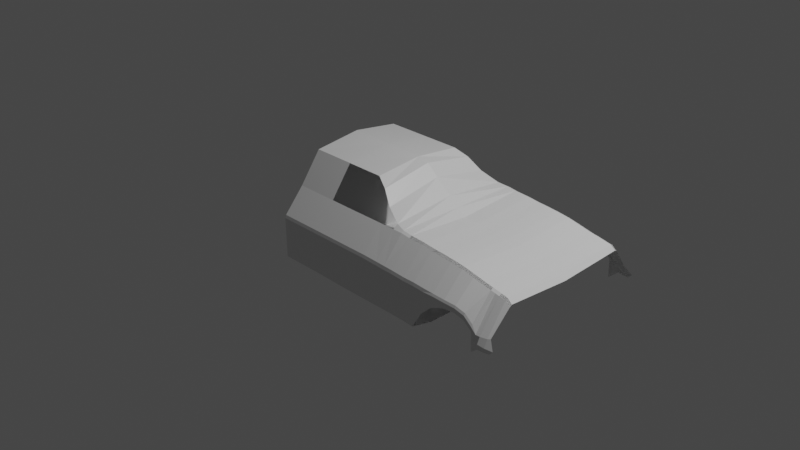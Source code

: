 # Source: car_01.blend  (saved by Blender 2.80.75; exported with 4.5.12 LTS)
import bpy
from mathutils import Matrix  # noqa: F401  (used for matrix-valued properties, if any)

bpy.ops.wm.read_factory_settings(use_empty=True)
scene = bpy.context.scene
scene.name = 'Scene'

# ---- collections
col_collection = bpy.data.collections.new('Collection'); scene.collection.children.link(col_collection)

# ---- materials (node trees are filled in below, after node groups)
mat_material = bpy.data.materials.new('Material')
mat_material.alpha_threshold = 0.0
mat_material.use_transparent_shadow = False
mat_material.line_color = (0.0, 0.0, 0.0, 1.0)

# ---- material node trees
mat_material.use_nodes = True; mat_material.node_tree.nodes.clear()
_N = mat_material.node_tree.nodes; _L = mat_material.node_tree.links
n0 = _N.new('ShaderNodeOutputMaterial'); n0.name = 'Material Output'; n0.location = (300, 300)
n1 = _N.new('ShaderNodeBsdfPrincipled'); n1.name = 'Principled BSDF'; n1.location = (10, 300)
n1.distribution = 'GGX'
n1.subsurface_method = 'BURLEY'
n1.inputs[2].default_value = 0.4
n1.inputs[3].default_value = 1.45
n1.inputs[27].default_value = (0.0, 0.0, 0.0, 1.0)
n1.inputs[28].default_value = 1.0
_L.new(n1.outputs[0], n0.inputs[0])
n0.is_active_output = True

# ---- world
world_world = bpy.data.worlds.new('World'); scene.world = world_world
world_world.use_nodes = True; world_world.node_tree.nodes.clear()
_N = world_world.node_tree.nodes; _L = world_world.node_tree.links
n0 = _N.new('ShaderNodeOutputWorld'); n0.name = 'World Output'; n0.location = (300, 300)
n1 = _N.new('ShaderNodeBackground'); n1.name = 'Background'; n1.location = (10, 300)
n1.inputs[0].default_value = (0.05088, 0.05088, 0.05088, 1.0)
_L.new(n1.outputs[0], n0.inputs[0])
n0.is_active_output = True
world_world.color = (0.05088, 0.05088, 0.05088)
world_world.use_sun_shadow = False
world_world.sun_shadow_jitter_overblur = 0.0

# ---- cameras
cam_camera = bpy.data.cameras.new('Camera')
cam_camera.clip_end = 100.0
cam_camera.ortho_scale = 7.314

# ---- lights
light_light = bpy.data.lights.new('Light', 'POINT')
light_light.transmission_factor = 0.0
light_light.energy = 1000.0
light_light.shadow_soft_size = 0.1
light_light.shadow_maximum_resolution = 0.006
light_light.use_absolute_resolution = True

# ---- meshes
me_cube = bpy.data.meshes.new('Cube')
me_cube.from_pydata([(0.01158, -0.3065, 0.5066), (0.01158, -0.4098, -0.2397), (-0.5281, -0.3065, 0.5066), (-0.5281, -0.4098, -0.2397), (-0.5281, 0.0, -0.2397), (-0.5281, -2.98e-08, 0.55), (0.01158, 0.0, 0.5403), (0.01158, 0.0, -0.2397), (-0.5281, -0.4445, 0.2971), (0.01158, -0.4445, 0.2971), (-0.5281, 0.0, 0.2482), (0.1707, 0.0, 0.454), (0.01158, -0.5774, -0.1501), (-0.5281, 0.0, -0.1458), (0.1707, -0.4098, -0.2397), (-0.5281, -0.5774, -0.1458), (0.01158, -0.5774, -0.1709), (-0.5281, 0.0, -0.1666), (0.1707, -0.3748, 0.3781), (-0.5281, -0.5774, -0.1666), (-0.2422, -0.3065, 0.5066), (-0.2422, -0.4098, -0.2397), (-0.2422, 0.0, -0.2397), (-0.2422, 0.0, 0.5448), (-0.2422, -0.4445, 0.2971), (-0.2422, -0.5774, -0.1458), (-0.2422, -0.5774, -0.1666), (0.09179, -0.3381, 0.4612), (0.09179, -0.4098, -0.2397), (0.09179, 0.0, 0.523), (0.09179, 0.0, -0.2397), (0.09179, -0.4445, 0.2971), (0.2763, 0.0, 0.3636), (0.09179, -0.5774, -0.1501), (0.2763, -0.4098, -0.2397), (0.09179, -0.5774, -0.1709), (0.2763, -0.4119, 0.3203), (0.1707, 0.0, -0.2397), (0.1707, -0.4445, 0.2971), (0.1707, -0.5774, -0.1501), (0.1707, -0.5774, -0.1709), (0.2763, 0.0, -0.2397), (0.2763, -0.4445, 0.2971), (-0.2422, -0.5815, 0.1135), (0.2763, -0.5774, -0.1501), (-0.5281, 0.0, 0.1135), (0.2763, -0.5774, -0.1709), (0.3412, -0.4445, 0.2971), (0.3399, 0.0, 0.3079), (0.3412, -0.4279, 0.3077), (0.332, -0.4098, -0.2397), (0.332, 0.0, -0.2397), (0.332, -0.5774, -0.1501), (0.01158, -0.5815, 0.1135), (0.332, -0.5774, -0.1709), (-0.5281, -0.5815, 0.1135), (0.09179, -0.5815, 0.1135), (0.1707, -0.5815, 0.1135), (0.2763, -0.5815, 0.1095), (0.338, -0.5815, 0.1065), (-0.5281, -0.574, 0.1332), (-0.2422, -0.574, 0.1332), (0.2763, -0.574, 0.1298), (0.1707, -0.574, 0.1332), (0.09179, -0.574, 0.1332), (-0.5281, 0.0, 0.1332), (0.01158, -0.574, 0.1332), (0.3385, -0.574, 0.1272), (0.4029, -0.4445, 0.289), (0.4016, 0.0, 0.2659), (0.4029, -0.4279, 0.2996), (0.3937, -0.4098, -0.2359), (0.3937, 0.0, -0.2359), (0.3937, -0.5774, -0.1504), (0.3937, -0.5774, -0.1712), (0.3998, -0.5815, 0.1052), (0.4002, -0.574, 0.1251), (0.4029, -0.4445, 0.289), (0.4029, -0.4279, 0.2996), (0.5021, -0.4445, 0.283), (0.5007, 0.0, 0.2599), (0.5021, -0.4279, 0.2937), (0.4929, -0.4098, -0.2369), (0.4929, 0.0, -0.2369), (0.4929, -0.5774, -0.1522), (0.4929, -0.5774, -0.1731), (0.4989, -0.5815, 0.09926), (0.4994, -0.574, 0.1191), (0.5021, -0.4445, 0.283), (0.5021, -0.4279, 0.2937), (0.5761, -0.4445, 0.2744), (0.5748, 0.0, 0.2513), (0.5761, -0.4279, 0.2851), (0.543, -0.4098, -0.2335), (0.543, 0.0, -0.2335), (0.5669, -0.5774, -0.1568), (0.5669, -0.5774, -0.1777), (0.5729, -0.5815, 0.09962), (0.5734, -0.574, 0.1195), (0.5761, -0.4445, 0.2744), (0.5761, -0.4279, 0.2851), (0.6452, -0.4445, 0.2696), (0.6438, 0.0, 0.2465), (0.6452, -0.4279, 0.2803), (0.6359, -0.5814, -0.03718), (0.6359, -0.5814, -0.05807), (0.642, -0.5815, 0.09483), (0.6425, -0.574, 0.1147), (0.6452, -0.4445, 0.2696), (0.6452, -0.4279, 0.2803), (0.722, -0.4445, 0.2624), (0.7207, 0.0, 0.2394), (0.722, -0.4279, 0.2731), (0.7128, -0.5814, 0.03938), (0.7128, -0.5814, 0.0185), (0.7189, -0.5815, 0.097), (0.7193, -0.574, 0.1117), (0.722, -0.4445, 0.2624), (0.722, -0.4279, 0.2731), (0.8045, -0.4445, 0.2517), (0.8031, 0.0, 0.2286), (0.8045, -0.4279, 0.2623), (0.7998, -0.5814, 0.07557), (0.7998, -0.5814, 0.05469), (0.8013, -0.5815, 0.09442), (0.8018, -0.574, 0.1091), (0.8045, -0.4445, 0.2517), (0.8045, -0.4279, 0.2623), (0.8863, -0.4445, 0.2343), (0.885, 0.0, 0.2113), (0.8863, -0.4279, 0.245), (0.8816, -0.5814, 0.08007), (0.8816, -0.5814, 0.06438), (0.8832, -0.5815, 0.09373), (0.8837, -0.574, 0.1084), (0.8863, -0.4445, 0.2343), (0.8863, -0.4279, 0.245), (0.9543, -0.4445, 0.2188), (0.953, 0.0, 0.1957), (0.9543, -0.4279, 0.2295), (0.9496, -0.5814, 0.06452), (0.9496, -0.5814, 0.04883), (0.9512, -0.5815, 0.07818), (0.9516, -0.574, 0.09285), (0.9543, -0.4445, 0.2188), (0.9543, -0.4279, 0.2295), (1.008, -0.4445, 0.2088), (1.007, 0.0, 0.1858), (1.008, -0.4279, 0.2195), (1.004, -0.5814, 0.01799), (1.004, -0.5814, 0.002303), (1.005, -0.5815, 0.03165), (1.006, -0.574, 0.04632), (1.008, -0.4445, 0.2088), (1.008, -0.4279, 0.2195), (1.067, -0.4445, 0.1972), (1.066, 0.0, 0.1741), (1.067, -0.4279, 0.2079), (1.063, -0.5975, -0.06277), (1.062, -0.5975, -0.0799), (1.064, -0.5976, -0.04478), (1.065, -0.5798, -0.002661), (1.067, -0.4445, 0.1972), (1.067, -0.4279, 0.2079), (1.036, -0.5804, -0.004072), (1.035, -0.5791, -0.0336), (1.038, -0.4445, 0.203), (1.038, -0.4279, 0.2137), (1.037, 0.0, 0.1799), (1.008, -0.5814, -0.1297), (1.026, -0.5838, -0.05849), (1.11, -0.4448, 0.1895), (1.108, 0.0, 0.1676), (1.11, -0.429, 0.1997), (1.105, -0.5915, -0.065), (1.105, -0.5915, -0.07997), (1.107, -0.5916, -0.05198), (1.108, -0.57, -0.001596), (1.11, -0.4448, 0.1895), (1.11, -0.429, 0.1997), (1.141, -0.445, 0.1616), (1.139, 0.0, 0.1404), (1.141, -0.4297, 0.1714), (1.153, -0.5869, -0.06328), (1.139, -0.5869, -0.07769), (1.163, -0.5869, -0.05073), (1.125, -0.562, 0.002376), (1.141, -0.445, 0.1616), (1.141, -0.4297, 0.1714)], [], [(16, 1, 28, 35), (23, 5, 2, 20), (22, 7, 1, 21), (8, 2, 5, 10), (61, 66, 9, 24), (60, 8, 10, 65), (12, 16, 35, 33), (19, 15, 13, 17), (26, 16, 12, 25), (21, 1, 16, 26), (3, 19, 17, 4), (53, 12, 33, 56), (3, 21, 26, 19), (19, 26, 25, 15), (60, 61, 24, 8), (8, 24, 20, 2), (4, 22, 21, 3), (6, 23, 20, 0), (56, 33, 39, 57), (35, 28, 14, 40), (33, 35, 40, 39), (1, 7, 30, 28), (6, 0, 27, 29), (40, 14, 34, 46), (14, 37, 41, 34), (57, 39, 44, 58), (29, 27, 18, 11), (28, 30, 37, 14), (66, 53, 56, 64), (15, 25, 43, 55), (46, 34, 50, 54), (44, 46, 54, 52), (11, 18, 36, 32), (39, 40, 46, 44), (32, 36, 49, 48), (64, 56, 57, 63), (63, 57, 58, 62), (62, 67, 59, 58), (34, 41, 51, 50), (49, 36, 42, 47), (58, 59, 52, 44), (15, 55, 45, 13), (25, 12, 53, 43), (42, 47, 67, 62), (38, 63, 62, 42), (31, 64, 63, 38), (9, 66, 64, 31), (55, 43, 61, 60), (55, 60, 65, 45), (43, 53, 66, 61), (48, 49, 70, 69), (52, 54, 74, 73), (67, 47, 68, 76), (54, 50, 71, 74), (59, 67, 76, 75), (52, 59, 75, 73), (50, 51, 72, 71), (49, 47, 68, 70), (76, 68, 79, 87), (71, 72, 83, 82), (73, 75, 86, 84), (78, 77, 88, 89), (75, 76, 87, 86), (73, 74, 85, 84), (69, 70, 81, 80), (70, 68, 79, 81), (74, 71, 82, 85), (81, 79, 90, 92), (85, 82, 93, 96), (87, 79, 90, 98), (82, 83, 94, 93), (84, 86, 97, 95), (86, 87, 98, 97), (84, 85, 96, 95), (80, 81, 92, 91), (89, 88, 99, 100), (91, 92, 103, 102), (100, 99, 108, 109), (98, 90, 101, 107), (95, 96, 105, 104), (95, 97, 106, 104), (97, 98, 107, 106), (92, 90, 101, 103), (106, 107, 116, 115), (103, 101, 110, 112), (102, 103, 112, 111), (109, 108, 117, 118), (107, 101, 110, 116), (104, 105, 114, 113), (104, 106, 115, 113), (113, 115, 124, 122), (115, 116, 125, 124), (112, 110, 119, 121), (111, 112, 121, 120), (118, 117, 126, 127), (116, 110, 119, 125), (113, 114, 123, 122), (127, 126, 135, 136), (125, 119, 128, 134), (122, 123, 132, 131), (122, 124, 133, 131), (124, 125, 134, 133), (121, 119, 128, 130), (120, 121, 130, 129), (134, 128, 137, 143), (131, 132, 141, 140), (131, 133, 142, 140), (133, 134, 143, 142), (130, 128, 137, 139), (129, 130, 139, 138), (136, 135, 144, 145), (145, 144, 153, 154), (143, 137, 146, 152), (140, 141, 150, 149), (140, 142, 151, 149), (142, 143, 152, 151), (139, 137, 146, 148), (138, 139, 148, 147), (165, 164, 161, 160), (167, 166, 155, 157), (168, 167, 157, 156), (154, 153, 162, 163), (164, 166, 155, 161), (170, 169, 159, 158), (170, 165, 160, 158), (149, 151, 165, 170), (149, 150, 169, 170), (152, 146, 166, 164), (147, 148, 167, 168), (148, 146, 166, 167), (151, 152, 164, 165), (158, 160, 176, 174), (160, 161, 177, 176), (157, 155, 171, 173), (156, 157, 173, 172), (163, 162, 178, 179), (161, 155, 171, 177), (158, 159, 175, 174), (177, 171, 180, 186), (174, 175, 184, 183), (174, 176, 185, 183), (176, 177, 186, 185), (173, 171, 180, 182), (172, 173, 182, 181), (179, 178, 187, 188)])
_uv = me_cube.uv_layers.new(name='UVMap')
_uv.uv.foreach_set('vector', [0.8519, 0.7037, 0.875, 0.75, 0.875, 0.75, 0.8519, 0.7037, 0.4926, 0.625, 0.625, 0.625, 0.625, 0.75, 0.4925, 0.7541, 0.7574, 0.625, 0.875, 0.625, 0.875, 0.75, 0.7574, 0.75, 0.5295, 0.25, 0.6185, 0.25, 0.625, 0.375, 0.5295, 0.375, 0.6949, 0.6249, 0.7569, 0.5139, 0.7205, 0.441, 0.6756, 0.5863, 0.4931, 0.25, 0.5295, 0.25, 0.5295, 0.375, 0.4931, 0.375, 0.8453, 0.6905, 0.8519, 0.7037, 0.8519, 0.7037, 0.8453, 0.6905, 0.3981, 0.25, 0.4047, 0.25, 0.4047, 0.375, 0.3981, 0.375, 0.7452, 0.7255, 0.8519, 0.7037, 0.8453, 0.6905, 0.7417, 0.7185, 0.7574, 0.75, 0.875, 0.75, 0.8519, 0.7037, 0.7452, 0.7255, 0.375, 0.25, 0.3981, 0.25, 0.3981, 0.375, 0.375, 0.375, 0.7632, 0.5263, 0.8453, 0.6905, 0.8453, 0.6905, 0.7632, 0.5263, 0.625, 0.75, 0.7574, 0.75, 0.7452, 0.7255, 0.625, 0.75, 0.625, 0.75, 0.7452, 0.7255, 0.7417, 0.7185, 0.625, 0.75, 0.625, 0.75, 0.6949, 0.6249, 0.6756, 0.5863, 0.625, 0.75, 0.625, 0.75, 0.6756, 0.5863, 0.6285, 0.492, 0.625, 0.75, 0.625, 0.625, 0.7574, 0.625, 0.7574, 0.75, 0.625, 0.75, 0.375, 0.625, 0.4926, 0.625, 0.4925, 0.7541, 0.375, 0.754, 0.7632, 0.5263, 0.8453, 0.6905, 0.8453, 0.6905, 0.7632, 0.5263, 0.8519, 0.7037, 0.875, 0.75, 0.875, 0.75, 0.8519, 0.7037, 0.8453, 0.6905, 0.8519, 0.7037, 0.8519, 0.7037, 0.8453, 0.6905, 0.875, 0.75, 0.875, 0.625, 0.875, 0.625, 0.875, 0.75, 0.375, 0.625, 0.375, 0.754, 0.375, 0.7611, 0.375, 0.625, 0.8519, 0.7037, 0.875, 0.75, 0.875, 0.75, 0.8519, 0.7037, 0.875, 0.75, 0.875, 0.625, 0.875, 0.625, 0.875, 0.75, 0.7632, 0.5263, 0.8453, 0.6905, 0.8453, 0.6905, 0.7632, 0.5263, 0.375, 0.625, 0.375, 0.7611, 0.375, 0.7611, 0.375, 0.625, 0.875, 0.75, 0.875, 0.625, 0.875, 0.625, 0.875, 0.75, 0.7569, 0.5139, 0.7632, 0.5263, 0.7632, 0.5263, 0.7569, 0.5139, 0.625, 0.75, 0.7417, 0.7185, 0.6982, 0.6315, 0.625, 0.75, 0.8519, 0.7037, 0.875, 0.75, 0.875, 0.75, 0.8519, 0.7037, 0.8453, 0.6905, 0.8519, 0.7037, 0.8519, 0.7037, 0.8453, 0.6905, 0.375, 0.625, 0.375, 0.7611, 0.375, 0.7611, 0.375, 0.625, 0.8453, 0.6905, 0.8519, 0.7037, 0.8519, 0.7037, 0.8453, 0.6905, 0.625, 0.125, 0.6234, 0.2657, 0.6234, 0.2657, 0.625, 0.125, 0.7569, 0.5139, 0.7632, 0.5263, 0.7632, 0.5263, 0.7569, 0.5139, 0.7569, 0.5139, 0.7632, 0.5263, 0.7632, 0.5263, 0.7571, 0.5141, 0.0, 0.0, 0.0, 0.0, 0.0, 0.0, 0.0, 0.0, 0.875, 0.75, 0.875, 0.625, 0.875, 0.625, 0.875, 0.75, 0.0, 0.0, 0.0, 0.0, 0.0, 0.0, 0.0, 0.0, 0.0, 0.0, 0.0, 0.0, 0.0, 0.0, 0.0, 0.0, 0.4047, 0.25, 0.4868, 0.25, 0.4868, 0.375, 0.4047, 0.375, 0.7417, 0.7185, 0.8453, 0.6905, 0.7632, 0.5263, 0.6982, 0.6315, 0.0, 0.0, 0.0, 0.0, 0.0, 0.0, 0.0, 0.0, 0.7205, 0.441, 0.7569, 0.5139, 0.7571, 0.5141, 0.7205, 0.441, 0.7205, 0.441, 0.7569, 0.5139, 0.7569, 0.5139, 0.7205, 0.441, 0.7205, 0.441, 0.7569, 0.5139, 0.7569, 0.5139, 0.7205, 0.441, 0.625, 0.75, 0.6982, 0.6315, 0.6949, 0.6249, 0.625, 0.75, 0.4868, 0.25, 0.4931, 0.25, 0.4931, 0.375, 0.4868, 0.375, 0.6982, 0.6315, 0.7632, 0.5263, 0.7569, 0.5139, 0.6949, 0.6249, 0.625, 0.125, 0.6234, 0.2657, 0.6234, 0.2657, 0.625, 0.125, 0.8453, 0.6905, 0.8519, 0.7037, 0.8519, 0.7037, 0.8453, 0.6905, 0.0, 0.0, 0.0, 0.0, 0.0, 0.0, 0.0, 0.0, 0.8519, 0.7037, 0.875, 0.75, 0.875, 0.75, 0.8519, 0.7037, 0.0, 0.0, 0.0, 0.0, 0.0, 0.0, 0.0, 0.0, 0.0, 0.0, 0.0, 0.0, 0.0, 0.0, 0.0, 0.0, 0.875, 0.75, 0.875, 0.625, 0.875, 0.625, 0.875, 0.75, 0.0, 0.0, 0.0, 0.0, 0.0, 0.0, 0.0, 0.0, 0.0, 0.0, 0.0, 0.0, 0.0, 0.0, 0.0, 0.0, 0.875, 0.75, 0.875, 0.625, 0.875, 0.625, 0.875, 0.75, 0.0, 0.0, 0.0, 0.0, 0.0, 0.0, 0.0, 0.0, 0.0, 0.0, 0.0, 0.0, 0.0, 0.0, 0.0, 0.0, 0.0, 0.0, 0.0, 0.0, 0.0, 0.0, 0.0, 0.0, 0.8453, 0.6905, 0.8519, 0.7037, 0.8519, 0.7037, 0.8453, 0.6905, 0.625, 0.125, 0.6234, 0.2657, 0.6234, 0.2657, 0.625, 0.125, 0.0, 0.0, 0.0, 0.0, 0.0, 0.0, 0.0, 0.0, 0.8519, 0.7037, 0.875, 0.75, 0.875, 0.75, 0.8519, 0.7037, 0.0, 0.0, 0.0, 0.0, 0.0, 0.0, 0.0, 0.0, 0.8519, 0.7037, 0.875, 0.75, 0.875, 0.75, 0.8519, 0.7037, 0.0, 0.0, 0.0, 0.0, 0.0, 0.0, 0.0, 0.0, 0.875, 0.75, 0.875, 0.625, 0.875, 0.625, 0.875, 0.75, 0.0, 0.0, 0.0, 0.0, 0.0, 0.0, 0.0, 0.0, 0.0, 0.0, 0.0, 0.0, 0.0, 0.0, 0.0, 0.0, 0.8453, 0.6905, 0.8519, 0.7037, 0.8519, 0.7037, 0.8453, 0.6905, 0.625, 0.125, 0.6234, 0.2657, 0.6234, 0.2657, 0.625, 0.125, 0.0, 0.0, 0.0, 0.0, 0.0, 0.0, 0.0, 0.0, 0.625, 0.125, 0.6234, 0.2657, 0.6234, 0.2657, 0.625, 0.125, 0.0, 0.0, 0.0, 0.0, 0.0, 0.0, 0.0, 0.0, 0.0, 0.0, 0.0, 0.0, 0.0, 0.0, 0.0, 0.0, 0.8453, 0.6905, 0.8519, 0.7037, 0.8519, 0.7037, 0.8453, 0.6905, 0.0, 0.0, 0.0, 0.0, 0.0, 0.0, 0.0, 0.0, 0.0, 0.0, 0.0, 0.0, 0.0, 0.0, 0.0, 0.0, 0.0, 0.0, 0.0, 0.0, 0.0, 0.0, 0.0, 0.0, 0.0, 0.0, 0.0, 0.0, 0.0, 0.0, 0.0, 0.0, 0.0, 0.0, 0.0, 0.0, 0.0, 0.0, 0.0, 0.0, 0.625, 0.125, 0.6234, 0.2657, 0.6234, 0.2657, 0.625, 0.125, 0.0, 0.0, 0.0, 0.0, 0.0, 0.0, 0.0, 0.0, 0.0, 0.0, 0.0, 0.0, 0.0, 0.0, 0.0, 0.0, 0.8453, 0.6905, 0.8519, 0.7037, 0.8519, 0.7037, 0.8453, 0.6905, 0.0, 0.0, 0.0, 0.0, 0.0, 0.0, 0.0, 0.0, 0.0, 0.0, 0.0, 0.0, 0.0, 0.0, 0.0, 0.0, 0.0, 0.0, 0.0, 0.0, 0.0, 0.0, 0.0, 0.0, 0.0, 0.0, 0.0, 0.0, 0.0, 0.0, 0.0, 0.0, 0.625, 0.125, 0.6234, 0.2657, 0.6234, 0.2657, 0.625, 0.125, 0.0, 0.0, 0.0, 0.0, 0.0, 0.0, 0.0, 0.0, 0.0, 0.0, 0.0, 0.0, 0.0, 0.0, 0.0, 0.0, 0.8453, 0.6905, 0.8519, 0.7037, 0.8519, 0.7037, 0.8453, 0.6905, 0.0, 0.0, 0.0, 0.0, 0.0, 0.0, 0.0, 0.0, 0.0, 0.0, 0.0, 0.0, 0.0, 0.0, 0.0, 0.0, 0.8453, 0.6905, 0.8519, 0.7037, 0.8519, 0.7037, 0.8453, 0.6905, 0.0, 0.0, 0.0, 0.0, 0.0, 0.0, 0.0, 0.0, 0.0, 0.0, 0.0, 0.0, 0.0, 0.0, 0.0, 0.0, 0.0, 0.0, 0.0, 0.0, 0.0, 0.0, 0.0, 0.0, 0.625, 0.125, 0.6234, 0.2657, 0.6234, 0.2657, 0.625, 0.125, 0.0, 0.0, 0.0, 0.0, 0.0, 0.0, 0.0, 0.0, 0.8453, 0.6905, 0.8519, 0.7037, 0.8519, 0.7037, 0.8453, 0.6905, 0.0, 0.0, 0.0, 0.0, 0.0, 0.0, 0.0, 0.0, 0.0, 0.0, 0.0, 0.0, 0.0, 0.0, 0.0, 0.0, 0.0, 0.0, 0.0, 0.0, 0.0, 0.0, 0.0, 0.0, 0.625, 0.125, 0.6234, 0.2657, 0.6234, 0.2657, 0.625, 0.125, 0.0, 0.0, 0.0, 0.0, 0.0, 0.0, 0.0, 0.0, 0.0, 0.0, 0.0, 0.0, 0.0, 0.0, 0.0, 0.0, 0.0, 0.0, 0.0, 0.0, 0.0, 0.0, 0.0, 0.0, 0.8453, 0.6905, 0.8519, 0.7037, 0.8519, 0.7037, 0.8453, 0.6905, 0.0, 0.0, 0.0, 0.0, 0.0, 0.0, 0.0, 0.0, 0.0, 0.0, 0.0, 0.0, 0.0, 0.0, 0.0, 0.0, 0.0, 0.0, 0.0, 0.0, 0.0, 0.0, 0.0, 0.0, 0.625, 0.125, 0.6234, 0.2657, 0.6234, 0.2657, 0.625, 0.125, 0.0, 0.0, 0.0, 0.0, 0.0, 0.0, 0.0, 0.0, 0.0, 0.0, 0.0, 0.0, 0.0, 0.0, 0.0, 0.0, 0.625, 0.125, 0.6234, 0.2657, 0.6234, 0.2657, 0.625, 0.125, 0.0, 0.0, 0.0, 0.0, 0.0, 0.0, 0.0, 0.0, 0.0, 0.0, 0.0, 0.0, 0.0, 0.0, 0.0, 0.0, 0.8298, 0.6596, 0.8519, 0.7037, 0.8519, 0.7037, 0.8453, 0.6905, 0.0, 0.0, 0.0, 0.0, 0.0, 0.0, 0.0, 0.0, 0.0, 0.0, 0.0, 0.0, 0.0, 0.0, 0.0, 0.0, 0.8453, 0.6905, 0.8519, 0.7037, 0.8519, 0.7037, 0.8298, 0.6596, 0.0, 0.0, 0.0, 0.0, 0.0, 0.0, 0.0, 0.0, 0.625, 0.125, 0.6234, 0.2657, 0.6234, 0.2657, 0.625, 0.125, 0.0, 0.0, 0.0, 0.0, 0.0, 0.0, 0.0, 0.0, 0.0, 0.0, 0.0, 0.0, 0.0, 0.0, 0.0, 0.0, 0.0, 0.0, 0.0, 0.0, 0.0, 0.0, 0.0, 0.0, 0.0, 0.0, 0.0, 0.0, 0.0, 0.0, 0.0, 0.0, 0.0, 0.0, 0.0, 0.0, 0.0, 0.0, 0.0, 0.0, 0.625, 0.125, 0.6234, 0.2657, 0.6234, 0.2657, 0.625, 0.125, 0.0, 0.0, 0.0, 0.0, 0.0, 0.0, 0.0, 0.0, 0.0, 0.0, 0.0, 0.0, 0.0, 0.0, 0.0, 0.0, 0.8453, 0.6905, 0.8519, 0.7037, 0.8519, 0.7037, 0.8453, 0.6905, 0.0, 0.0, 0.0, 0.0, 0.0, 0.0, 0.0, 0.0, 0.8453, 0.6905, 0.8519, 0.7037, 0.8519, 0.7037, 0.8453, 0.6905, 0.0, 0.0, 0.0, 0.0, 0.0, 0.0, 0.0, 0.0, 0.0, 0.0, 0.0, 0.0, 0.0, 0.0, 0.0, 0.0, 0.0, 0.0, 0.0, 0.0, 0.0, 0.0, 0.0, 0.0, 0.625, 0.125, 0.6234, 0.2657, 0.6234, 0.2657, 0.625, 0.125, 0.0, 0.0, 0.0, 0.0, 0.0, 0.0, 0.0, 0.0])
me_cube.materials.append(mat_material)
me_cube.use_remesh_preserve_volume = False
me_cube.use_remesh_preserve_attributes = False
me_cube.use_mirror_vertex_groups = False
me_cube.update()

# ---- objects
ob_car = bpy.data.objects.new('car', me_cube)
ob_light = bpy.data.objects.new('Light', light_light)
ob_camera = bpy.data.objects.new('Camera', cam_camera)
ob_side_img = bpy.data.objects.new('side_img', None)
ob_front_img = bpy.data.objects.new('front_img', None)
ob_back_img = bpy.data.objects.new('back_img', None)

# ---- transforms, parenting, visibility, modifiers, constraints
ob_car.location = (0.2487, 5.304e-09, -0.06604)
ob_car.scale = (1.656, 1.656, 1.542)
ob_car.lock_rotations_4d = False
ob_car.empty_display_type = 'ARROWS'
ob_car.lineart.crease_threshold = 0.0
_m = ob_car.modifiers.new('Mirror', 'MIRROR')
_m.use_axis = (False, True, False)
_m.use_clip = True
ob_light.location = (4.076, 1.005, 5.904)
ob_light.rotation_euler = (0.6503, 0.05522, 1.866)
ob_light.lock_rotations_4d = False
ob_light.empty_display_type = 'ARROWS'
ob_light.color = (0.0, 0.0, 0.0, 0.0)
ob_light.lineart.crease_threshold = 0.0
ob_camera.location = (7.359, -6.926, 4.958)
ob_camera.rotation_euler = (1.109, 0.0, 0.8149)
ob_camera.lock_rotations_4d = False
ob_camera.empty_display_type = 'ARROWS'
ob_camera.color = (0.0, 0.0, 0.0, 0.0)
ob_camera.display_type = 'WIRE'
ob_camera.lineart.crease_threshold = 0.0
ob_side_img.location = (0.0, 0.0, 0.05738)
ob_side_img.rotation_euler = (1.571, -0.0, -0.0)
ob_side_img.scale = (0.9622, 0.9622, 0.9622)
ob_side_img.empty_display_type = 'IMAGE'
ob_side_img.empty_display_size = 5.0
ob_side_img.color = (1.0, 1.0, 1.0, 0.5)
ob_side_img.lineart.crease_threshold = 0.0
ob_front_img.location = (0.0, 0.0, 0.06323)
ob_front_img.rotation_euler = (1.571, -0.0, 1.571)
ob_front_img.scale = (0.4755, 0.4755, 0.4755)
ob_front_img.empty_display_type = 'IMAGE'
ob_front_img.empty_display_size = 5.0
ob_front_img.use_empty_image_alpha = True
ob_front_img.color = (1.0, 1.0, 1.0, 0.5)
ob_front_img.lineart.crease_threshold = 0.0
ob_back_img.location = (0.0, 0.0, 0.0)
ob_back_img.scale = (0.2906, 0.2906, 0.2906)
ob_back_img.empty_display_type = 'IMAGE'
ob_back_img.empty_display_size = 5.0
ob_back_img.empty_image_depth = 'BACK'
ob_back_img.empty_image_side = 'BACK'
ob_back_img.lineart.crease_threshold = 0.0

# ---- collection membership
col_collection.objects.link(ob_car)
col_collection.objects.link(ob_light)
col_collection.objects.link(ob_camera)
col_collection.objects.link(ob_side_img)
col_collection.objects.link(ob_front_img)
col_collection.objects.link(ob_back_img)

# ---- scene / render settings (as saved in the file)
scene.camera = ob_camera
scene.frame_start = 1; scene.frame_end = 250; scene.frame_set(1)
scene.render.engine = 'BLENDER_EEVEE_NEXT'
scene.cycles.use_denoising = False
scene.cycles.samples = 128
scene.cycles.sampling_pattern = 'TABULATED_SOBOL'
scene.cycles.use_adaptive_sampling = False
scene.cycles.use_light_tree = False
scene.view_settings.view_transform = 'Filmic'
bpy.context.view_layer.update()
